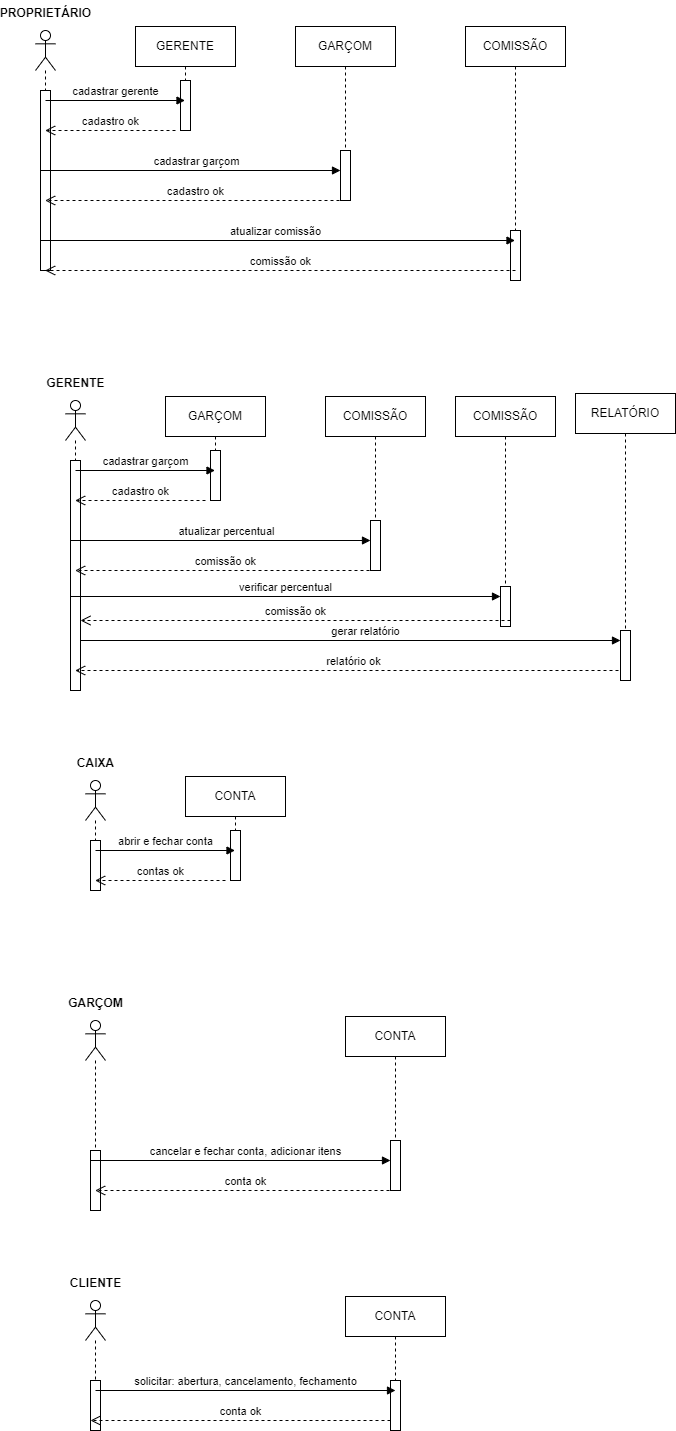

The diagram above was exported from draw.io. Its source (the exported page's mxGraphModel, read from the mxfile embedded in the PNG):
<mxGraphModel dx="1395" dy="650" grid="1" gridSize="10" guides="1" tooltips="1" connect="1" arrows="1" fold="1" page="1" pageScale="1" pageWidth="827" pageHeight="1169" math="0" shadow="0">
  <root>
    <mxCell id="0" />
    <mxCell id="1" parent="0" />
    <mxCell id="vqp_TNIJC0QnVK1z8XNs-1" value="" style="shape=umlLifeline;perimeter=lifelinePerimeter;whiteSpace=wrap;html=1;container=1;dropTarget=0;collapsible=0;recursiveResize=0;outlineConnect=0;portConstraint=eastwest;newEdgeStyle={&quot;curved&quot;:0,&quot;rounded&quot;:0};participant=umlActor;" parent="1" vertex="1">
      <mxGeometry x="80" y="40" width="20" height="240" as="geometry" />
    </mxCell>
    <mxCell id="vqp_TNIJC0QnVK1z8XNs-18" value="" style="html=1;points=[[0,0,0,0,5],[0,1,0,0,-5],[1,0,0,0,5],[1,1,0,0,-5]];perimeter=orthogonalPerimeter;outlineConnect=0;targetShapes=umlLifeline;portConstraint=eastwest;newEdgeStyle={&quot;curved&quot;:0,&quot;rounded&quot;:0};" parent="vqp_TNIJC0QnVK1z8XNs-1" vertex="1">
      <mxGeometry x="5" y="60" width="10" height="180" as="geometry" />
    </mxCell>
    <mxCell id="vqp_TNIJC0QnVK1z8XNs-2" value="PROPRIETÁRIO" style="text;align=center;fontStyle=1;verticalAlign=middle;spacingLeft=3;spacingRight=3;strokeColor=none;rotatable=0;points=[[0,0.5],[1,0.5]];portConstraint=eastwest;html=1;" parent="1" vertex="1">
      <mxGeometry x="50" y="10" width="80" height="26" as="geometry" />
    </mxCell>
    <mxCell id="vqp_TNIJC0QnVK1z8XNs-3" value="GERENTE" style="shape=umlLifeline;perimeter=lifelinePerimeter;whiteSpace=wrap;html=1;container=1;dropTarget=0;collapsible=0;recursiveResize=0;outlineConnect=0;portConstraint=eastwest;newEdgeStyle={&quot;curved&quot;:0,&quot;rounded&quot;:0};" parent="1" vertex="1">
      <mxGeometry x="180" y="36" width="100" height="84" as="geometry" />
    </mxCell>
    <mxCell id="vqp_TNIJC0QnVK1z8XNs-4" value="GARÇOM" style="shape=umlLifeline;perimeter=lifelinePerimeter;whiteSpace=wrap;html=1;container=1;dropTarget=0;collapsible=0;recursiveResize=0;outlineConnect=0;portConstraint=eastwest;newEdgeStyle={&quot;curved&quot;:0,&quot;rounded&quot;:0};" parent="1" vertex="1">
      <mxGeometry x="340" y="36" width="100" height="174" as="geometry" />
    </mxCell>
    <mxCell id="vqp_TNIJC0QnVK1z8XNs-5" value="COMISSÃO" style="shape=umlLifeline;perimeter=lifelinePerimeter;whiteSpace=wrap;html=1;container=1;dropTarget=0;collapsible=0;recursiveResize=0;outlineConnect=0;portConstraint=eastwest;newEdgeStyle={&quot;curved&quot;:0,&quot;rounded&quot;:0};" parent="1" vertex="1">
      <mxGeometry x="510" y="36" width="100" height="254" as="geometry" />
    </mxCell>
    <mxCell id="vqp_TNIJC0QnVK1z8XNs-19" value="" style="html=1;points=[[0,0,0,0,5],[0,1,0,0,-5],[1,0,0,0,5],[1,1,0,0,-5]];perimeter=orthogonalPerimeter;outlineConnect=0;targetShapes=umlLifeline;portConstraint=eastwest;newEdgeStyle={&quot;curved&quot;:0,&quot;rounded&quot;:0};" parent="vqp_TNIJC0QnVK1z8XNs-5" vertex="1">
      <mxGeometry x="45" y="204" width="10" height="50" as="geometry" />
    </mxCell>
    <mxCell id="vqp_TNIJC0QnVK1z8XNs-6" value="" style="html=1;points=[[0,0,0,0,5],[0,1,0,0,-5],[1,0,0,0,5],[1,1,0,0,-5]];perimeter=orthogonalPerimeter;outlineConnect=0;targetShapes=umlLifeline;portConstraint=eastwest;newEdgeStyle={&quot;curved&quot;:0,&quot;rounded&quot;:0};" parent="1" vertex="1">
      <mxGeometry x="225" y="90" width="10" height="50" as="geometry" />
    </mxCell>
    <mxCell id="vqp_TNIJC0QnVK1z8XNs-7" value="cadastrar gerente" style="html=1;verticalAlign=bottom;endArrow=block;curved=0;rounded=0;" parent="1" target="vqp_TNIJC0QnVK1z8XNs-3" edge="1">
      <mxGeometry width="80" relative="1" as="geometry">
        <mxPoint x="90" y="110" as="sourcePoint" />
        <mxPoint x="160" y="110" as="targetPoint" />
        <mxPoint as="offset" />
      </mxGeometry>
    </mxCell>
    <mxCell id="vqp_TNIJC0QnVK1z8XNs-10" value="cadastro ok" style="html=1;verticalAlign=bottom;endArrow=open;dashed=1;endSize=8;curved=0;rounded=0;" parent="1" target="vqp_TNIJC0QnVK1z8XNs-1" edge="1">
      <mxGeometry relative="1" as="geometry">
        <mxPoint x="220" y="140" as="sourcePoint" />
        <mxPoint x="140" y="140" as="targetPoint" />
      </mxGeometry>
    </mxCell>
    <mxCell id="vqp_TNIJC0QnVK1z8XNs-11" value="cadastrar garçom" style="html=1;verticalAlign=bottom;endArrow=block;curved=0;rounded=0;" parent="1" source="vqp_TNIJC0QnVK1z8XNs-13" target="vqp_TNIJC0QnVK1z8XNs-4" edge="1">
      <mxGeometry y="150" width="80" relative="1" as="geometry">
        <mxPoint x="85" y="180" as="sourcePoint" />
        <mxPoint x="225" y="180" as="targetPoint" />
        <mxPoint x="-149" y="-5" as="offset" />
      </mxGeometry>
    </mxCell>
    <mxCell id="vqp_TNIJC0QnVK1z8XNs-12" value="cadastro ok" style="html=1;verticalAlign=bottom;endArrow=open;dashed=1;endSize=8;curved=0;rounded=0;" parent="1" target="vqp_TNIJC0QnVK1z8XNs-1" edge="1">
      <mxGeometry relative="1" as="geometry">
        <mxPoint x="390" y="210" as="sourcePoint" />
        <mxPoint x="260" y="210" as="targetPoint" />
      </mxGeometry>
    </mxCell>
    <mxCell id="vqp_TNIJC0QnVK1z8XNs-14" value="" style="html=1;verticalAlign=bottom;endArrow=block;curved=0;rounded=0;" parent="1" target="vqp_TNIJC0QnVK1z8XNs-13" edge="1">
      <mxGeometry width="80" relative="1" as="geometry">
        <mxPoint x="85" y="180" as="sourcePoint" />
        <mxPoint x="390" y="180" as="targetPoint" />
        <mxPoint as="offset" />
      </mxGeometry>
    </mxCell>
    <mxCell id="vqp_TNIJC0QnVK1z8XNs-13" value="" style="html=1;points=[[0,0,0,0,5],[0,1,0,0,-5],[1,0,0,0,5],[1,1,0,0,-5]];perimeter=orthogonalPerimeter;outlineConnect=0;targetShapes=umlLifeline;portConstraint=eastwest;newEdgeStyle={&quot;curved&quot;:0,&quot;rounded&quot;:0};" parent="1" vertex="1">
      <mxGeometry x="385" y="160" width="10" height="50" as="geometry" />
    </mxCell>
    <mxCell id="vqp_TNIJC0QnVK1z8XNs-15" value="" style="html=1;verticalAlign=bottom;endArrow=block;curved=0;rounded=0;" parent="1" target="vqp_TNIJC0QnVK1z8XNs-5" edge="1">
      <mxGeometry width="80" relative="1" as="geometry">
        <mxPoint x="85" y="250" as="sourcePoint" />
        <mxPoint x="385" y="250" as="targetPoint" />
        <mxPoint as="offset" />
      </mxGeometry>
    </mxCell>
    <mxCell id="vqp_TNIJC0QnVK1z8XNs-16" value="atualizar comissão" style="html=1;verticalAlign=bottom;endArrow=block;curved=0;rounded=0;" parent="1" edge="1">
      <mxGeometry y="97" width="80" relative="1" as="geometry">
        <mxPoint x="400" y="195" as="sourcePoint" />
        <mxPoint x="400" y="195" as="targetPoint" />
        <mxPoint x="-80" y="55" as="offset" />
      </mxGeometry>
    </mxCell>
    <mxCell id="vqp_TNIJC0QnVK1z8XNs-17" value="comissão ok" style="html=1;verticalAlign=bottom;endArrow=open;dashed=1;endSize=8;curved=0;rounded=0;" parent="1" target="vqp_TNIJC0QnVK1z8XNs-1" edge="1">
      <mxGeometry relative="1" as="geometry">
        <mxPoint x="560" y="280" as="sourcePoint" />
        <mxPoint x="260" y="280" as="targetPoint" />
      </mxGeometry>
    </mxCell>
    <mxCell id="vqp_TNIJC0QnVK1z8XNs-54" value="" style="shape=umlLifeline;perimeter=lifelinePerimeter;whiteSpace=wrap;html=1;container=1;dropTarget=0;collapsible=0;recursiveResize=0;outlineConnect=0;portConstraint=eastwest;newEdgeStyle={&quot;curved&quot;:0,&quot;rounded&quot;:0};participant=umlActor;" parent="1" vertex="1">
      <mxGeometry x="110" y="410" width="20" height="290" as="geometry" />
    </mxCell>
    <mxCell id="vqp_TNIJC0QnVK1z8XNs-55" value="" style="html=1;points=[[0,0,0,0,5],[0,1,0,0,-5],[1,0,0,0,5],[1,1,0,0,-5]];perimeter=orthogonalPerimeter;outlineConnect=0;targetShapes=umlLifeline;portConstraint=eastwest;newEdgeStyle={&quot;curved&quot;:0,&quot;rounded&quot;:0};" parent="vqp_TNIJC0QnVK1z8XNs-54" vertex="1">
      <mxGeometry x="5" y="60" width="10" height="230" as="geometry" />
    </mxCell>
    <mxCell id="vqp_TNIJC0QnVK1z8XNs-56" value="GERENTE" style="text;align=center;fontStyle=1;verticalAlign=middle;spacingLeft=3;spacingRight=3;strokeColor=none;rotatable=0;points=[[0,0.5],[1,0.5]];portConstraint=eastwest;html=1;" parent="1" vertex="1">
      <mxGeometry x="80" y="380" width="80" height="26" as="geometry" />
    </mxCell>
    <mxCell id="vqp_TNIJC0QnVK1z8XNs-57" value="GARÇOM" style="shape=umlLifeline;perimeter=lifelinePerimeter;whiteSpace=wrap;html=1;container=1;dropTarget=0;collapsible=0;recursiveResize=0;outlineConnect=0;portConstraint=eastwest;newEdgeStyle={&quot;curved&quot;:0,&quot;rounded&quot;:0};" parent="1" vertex="1">
      <mxGeometry x="210" y="406" width="100" height="84" as="geometry" />
    </mxCell>
    <mxCell id="vqp_TNIJC0QnVK1z8XNs-58" value="COMISSÃO" style="shape=umlLifeline;perimeter=lifelinePerimeter;whiteSpace=wrap;html=1;container=1;dropTarget=0;collapsible=0;recursiveResize=0;outlineConnect=0;portConstraint=eastwest;newEdgeStyle={&quot;curved&quot;:0,&quot;rounded&quot;:0};" parent="1" vertex="1">
      <mxGeometry x="370" y="406" width="100" height="174" as="geometry" />
    </mxCell>
    <mxCell id="vqp_TNIJC0QnVK1z8XNs-59" value="RELATÓRIO" style="shape=umlLifeline;perimeter=lifelinePerimeter;whiteSpace=wrap;html=1;container=1;dropTarget=0;collapsible=0;recursiveResize=0;outlineConnect=0;portConstraint=eastwest;newEdgeStyle={&quot;curved&quot;:0,&quot;rounded&quot;:0};" parent="1" vertex="1">
      <mxGeometry x="620" y="403" width="100" height="254" as="geometry" />
    </mxCell>
    <mxCell id="vqp_TNIJC0QnVK1z8XNs-61" value="" style="html=1;points=[[0,0,0,0,5],[0,1,0,0,-5],[1,0,0,0,5],[1,1,0,0,-5]];perimeter=orthogonalPerimeter;outlineConnect=0;targetShapes=umlLifeline;portConstraint=eastwest;newEdgeStyle={&quot;curved&quot;:0,&quot;rounded&quot;:0};" parent="1" vertex="1">
      <mxGeometry x="255" y="460" width="10" height="50" as="geometry" />
    </mxCell>
    <mxCell id="vqp_TNIJC0QnVK1z8XNs-62" value="cadastrar garçom" style="html=1;verticalAlign=bottom;endArrow=block;curved=0;rounded=0;" parent="1" target="vqp_TNIJC0QnVK1z8XNs-57" edge="1">
      <mxGeometry width="80" relative="1" as="geometry">
        <mxPoint x="120" y="480" as="sourcePoint" />
        <mxPoint x="190" y="480" as="targetPoint" />
        <mxPoint as="offset" />
      </mxGeometry>
    </mxCell>
    <mxCell id="vqp_TNIJC0QnVK1z8XNs-63" value="cadastro ok" style="html=1;verticalAlign=bottom;endArrow=open;dashed=1;endSize=8;curved=0;rounded=0;" parent="1" target="vqp_TNIJC0QnVK1z8XNs-54" edge="1">
      <mxGeometry relative="1" as="geometry">
        <mxPoint x="250" y="510" as="sourcePoint" />
        <mxPoint x="170" y="510" as="targetPoint" />
      </mxGeometry>
    </mxCell>
    <mxCell id="vqp_TNIJC0QnVK1z8XNs-64" value="atualizar percentual" style="html=1;verticalAlign=bottom;endArrow=block;curved=0;rounded=0;" parent="1" source="vqp_TNIJC0QnVK1z8XNs-67" target="vqp_TNIJC0QnVK1z8XNs-58" edge="1">
      <mxGeometry y="150" width="80" relative="1" as="geometry">
        <mxPoint x="115" y="550" as="sourcePoint" />
        <mxPoint x="255" y="550" as="targetPoint" />
        <mxPoint x="-149" y="-5" as="offset" />
      </mxGeometry>
    </mxCell>
    <mxCell id="vqp_TNIJC0QnVK1z8XNs-65" value="comissão ok" style="html=1;verticalAlign=bottom;endArrow=open;dashed=1;endSize=8;curved=0;rounded=0;" parent="1" target="vqp_TNIJC0QnVK1z8XNs-54" edge="1">
      <mxGeometry relative="1" as="geometry">
        <mxPoint x="420" y="580" as="sourcePoint" />
        <mxPoint x="290" y="580" as="targetPoint" />
      </mxGeometry>
    </mxCell>
    <mxCell id="vqp_TNIJC0QnVK1z8XNs-66" value="" style="html=1;verticalAlign=bottom;endArrow=block;curved=0;rounded=0;" parent="1" target="vqp_TNIJC0QnVK1z8XNs-67" edge="1">
      <mxGeometry width="80" relative="1" as="geometry">
        <mxPoint x="115" y="550" as="sourcePoint" />
        <mxPoint x="420" y="550" as="targetPoint" />
        <mxPoint as="offset" />
      </mxGeometry>
    </mxCell>
    <mxCell id="vqp_TNIJC0QnVK1z8XNs-67" value="" style="html=1;points=[[0,0,0,0,5],[0,1,0,0,-5],[1,0,0,0,5],[1,1,0,0,-5]];perimeter=orthogonalPerimeter;outlineConnect=0;targetShapes=umlLifeline;portConstraint=eastwest;newEdgeStyle={&quot;curved&quot;:0,&quot;rounded&quot;:0};" parent="1" vertex="1">
      <mxGeometry x="415" y="530" width="10" height="50" as="geometry" />
    </mxCell>
    <mxCell id="vqp_TNIJC0QnVK1z8XNs-70" value="relatório ok" style="html=1;verticalAlign=bottom;endArrow=open;dashed=1;endSize=8;curved=0;rounded=0;" parent="1" target="vqp_TNIJC0QnVK1z8XNs-54" edge="1">
      <mxGeometry x="-0.0011" relative="1" as="geometry">
        <mxPoint x="675" y="680" as="sourcePoint" />
        <mxPoint x="204.5" y="680" as="targetPoint" />
        <mxPoint as="offset" />
      </mxGeometry>
    </mxCell>
    <mxCell id="vqp_TNIJC0QnVK1z8XNs-74" value="" style="shape=umlLifeline;perimeter=lifelinePerimeter;whiteSpace=wrap;html=1;container=1;dropTarget=0;collapsible=0;recursiveResize=0;outlineConnect=0;portConstraint=eastwest;newEdgeStyle={&quot;curved&quot;:0,&quot;rounded&quot;:0};participant=umlActor;" parent="1" vertex="1">
      <mxGeometry x="130" y="790" width="20" height="100" as="geometry" />
    </mxCell>
    <mxCell id="vqp_TNIJC0QnVK1z8XNs-75" value="" style="html=1;points=[[0,0,0,0,5],[0,1,0,0,-5],[1,0,0,0,5],[1,1,0,0,-5]];perimeter=orthogonalPerimeter;outlineConnect=0;targetShapes=umlLifeline;portConstraint=eastwest;newEdgeStyle={&quot;curved&quot;:0,&quot;rounded&quot;:0};" parent="vqp_TNIJC0QnVK1z8XNs-74" vertex="1">
      <mxGeometry x="5" y="60" width="10" height="50" as="geometry" />
    </mxCell>
    <mxCell id="vqp_TNIJC0QnVK1z8XNs-76" value="CAIXA" style="text;align=center;fontStyle=1;verticalAlign=middle;spacingLeft=3;spacingRight=3;strokeColor=none;rotatable=0;points=[[0,0.5],[1,0.5]];portConstraint=eastwest;html=1;" parent="1" vertex="1">
      <mxGeometry x="100" y="760" width="80" height="26" as="geometry" />
    </mxCell>
    <mxCell id="vqp_TNIJC0QnVK1z8XNs-77" value="CONTA" style="shape=umlLifeline;perimeter=lifelinePerimeter;whiteSpace=wrap;html=1;container=1;dropTarget=0;collapsible=0;recursiveResize=0;outlineConnect=0;portConstraint=eastwest;newEdgeStyle={&quot;curved&quot;:0,&quot;rounded&quot;:0};" parent="1" vertex="1">
      <mxGeometry x="230" y="786" width="100" height="84" as="geometry" />
    </mxCell>
    <mxCell id="vqp_TNIJC0QnVK1z8XNs-79" value="" style="html=1;points=[[0,0,0,0,5],[0,1,0,0,-5],[1,0,0,0,5],[1,1,0,0,-5]];perimeter=orthogonalPerimeter;outlineConnect=0;targetShapes=umlLifeline;portConstraint=eastwest;newEdgeStyle={&quot;curved&quot;:0,&quot;rounded&quot;:0};" parent="1" vertex="1">
      <mxGeometry x="275" y="840" width="10" height="50" as="geometry" />
    </mxCell>
    <mxCell id="vqp_TNIJC0QnVK1z8XNs-80" value="abrir e fechar conta" style="html=1;verticalAlign=bottom;endArrow=block;curved=0;rounded=0;" parent="1" target="vqp_TNIJC0QnVK1z8XNs-77" edge="1">
      <mxGeometry width="80" relative="1" as="geometry">
        <mxPoint x="140" y="860" as="sourcePoint" />
        <mxPoint x="210" y="860" as="targetPoint" />
        <mxPoint as="offset" />
      </mxGeometry>
    </mxCell>
    <mxCell id="vqp_TNIJC0QnVK1z8XNs-81" value="contas ok" style="html=1;verticalAlign=bottom;endArrow=open;dashed=1;endSize=8;curved=0;rounded=0;" parent="1" target="vqp_TNIJC0QnVK1z8XNs-74" edge="1">
      <mxGeometry relative="1" as="geometry">
        <mxPoint x="270" y="890" as="sourcePoint" />
        <mxPoint x="190" y="890" as="targetPoint" />
      </mxGeometry>
    </mxCell>
    <mxCell id="vqp_TNIJC0QnVK1z8XNs-88" value="COMISSÃO" style="shape=umlLifeline;perimeter=lifelinePerimeter;whiteSpace=wrap;html=1;container=1;dropTarget=0;collapsible=0;recursiveResize=0;outlineConnect=0;portConstraint=eastwest;newEdgeStyle={&quot;curved&quot;:0,&quot;rounded&quot;:0};" parent="1" vertex="1">
      <mxGeometry x="500" y="406" width="100" height="230" as="geometry" />
    </mxCell>
    <mxCell id="vqp_TNIJC0QnVK1z8XNs-90" value="" style="html=1;points=[[0,0,0,0,5],[0,1,0,0,-5],[1,0,0,0,5],[1,1,0,0,-5]];perimeter=orthogonalPerimeter;outlineConnect=0;targetShapes=umlLifeline;portConstraint=eastwest;newEdgeStyle={&quot;curved&quot;:0,&quot;rounded&quot;:0};" parent="vqp_TNIJC0QnVK1z8XNs-88" vertex="1">
      <mxGeometry x="45" y="190" width="10" height="40" as="geometry" />
    </mxCell>
    <mxCell id="vqp_TNIJC0QnVK1z8XNs-60" value="" style="html=1;points=[[0,0,0,0,5],[0,1,0,0,-5],[1,0,0,0,5],[1,1,0,0,-5]];perimeter=orthogonalPerimeter;outlineConnect=0;targetShapes=umlLifeline;portConstraint=eastwest;newEdgeStyle={&quot;curved&quot;:0,&quot;rounded&quot;:0};" parent="1" vertex="1">
      <mxGeometry x="665" y="640" width="10" height="50" as="geometry" />
    </mxCell>
    <mxCell id="vqp_TNIJC0QnVK1z8XNs-92" value="" style="html=1;verticalAlign=bottom;endArrow=block;curved=0;rounded=0;" parent="1" target="vqp_TNIJC0QnVK1z8XNs-60" edge="1">
      <mxGeometry width="80" relative="1" as="geometry">
        <mxPoint x="125" y="650" as="sourcePoint" />
        <mxPoint x="425" y="650" as="targetPoint" />
        <mxPoint as="offset" />
      </mxGeometry>
    </mxCell>
    <mxCell id="vqp_TNIJC0QnVK1z8XNs-93" value="gerar relatório" style="html=1;verticalAlign=bottom;endArrow=block;curved=0;rounded=0;" parent="1" edge="1">
      <mxGeometry y="87" width="80" relative="1" as="geometry">
        <mxPoint x="430" y="565" as="sourcePoint" />
        <mxPoint x="430" y="565" as="targetPoint" />
        <mxPoint x="-20" y="85" as="offset" />
      </mxGeometry>
    </mxCell>
    <mxCell id="vqp_TNIJC0QnVK1z8XNs-95" value="verificar percentual" style="html=1;verticalAlign=bottom;endArrow=block;curved=0;rounded=0;" parent="1" target="vqp_TNIJC0QnVK1z8XNs-90" edge="1">
      <mxGeometry width="80" relative="1" as="geometry">
        <mxPoint x="115" y="606" as="sourcePoint" />
        <mxPoint x="415" y="606" as="targetPoint" />
        <mxPoint as="offset" />
      </mxGeometry>
    </mxCell>
    <mxCell id="vqp_TNIJC0QnVK1z8XNs-96" value="comissão ok" style="html=1;verticalAlign=bottom;endArrow=open;dashed=1;endSize=8;curved=0;rounded=0;" parent="1" edge="1">
      <mxGeometry relative="1" as="geometry">
        <mxPoint x="555" y="630" as="sourcePoint" />
        <mxPoint x="125" y="630" as="targetPoint" />
      </mxGeometry>
    </mxCell>
    <mxCell id="cFDb1L8OP0spPLobvxba-31" value="" style="shape=umlLifeline;perimeter=lifelinePerimeter;whiteSpace=wrap;html=1;container=1;dropTarget=0;collapsible=0;recursiveResize=0;outlineConnect=0;portConstraint=eastwest;newEdgeStyle={&quot;curved&quot;:0,&quot;rounded&quot;:0};participant=umlActor;" vertex="1" parent="1">
      <mxGeometry x="130" y="1030" width="20" height="190" as="geometry" />
    </mxCell>
    <mxCell id="cFDb1L8OP0spPLobvxba-32" value="" style="html=1;points=[[0,0,0,0,5],[0,1,0,0,-5],[1,0,0,0,5],[1,1,0,0,-5]];perimeter=orthogonalPerimeter;outlineConnect=0;targetShapes=umlLifeline;portConstraint=eastwest;newEdgeStyle={&quot;curved&quot;:0,&quot;rounded&quot;:0};" vertex="1" parent="cFDb1L8OP0spPLobvxba-31">
      <mxGeometry x="5" y="130" width="10" height="60" as="geometry" />
    </mxCell>
    <mxCell id="cFDb1L8OP0spPLobvxba-33" value="GARÇOM" style="text;align=center;fontStyle=1;verticalAlign=middle;spacingLeft=3;spacingRight=3;strokeColor=none;rotatable=0;points=[[0,0.5],[1,0.5]];portConstraint=eastwest;html=1;" vertex="1" parent="1">
      <mxGeometry x="100" y="1000" width="80" height="26" as="geometry" />
    </mxCell>
    <mxCell id="cFDb1L8OP0spPLobvxba-35" value="CONTA" style="shape=umlLifeline;perimeter=lifelinePerimeter;whiteSpace=wrap;html=1;container=1;dropTarget=0;collapsible=0;recursiveResize=0;outlineConnect=0;portConstraint=eastwest;newEdgeStyle={&quot;curved&quot;:0,&quot;rounded&quot;:0};" vertex="1" parent="1">
      <mxGeometry x="390" y="1026" width="100" height="174" as="geometry" />
    </mxCell>
    <mxCell id="cFDb1L8OP0spPLobvxba-39" value="cancelar e fechar conta, adicionar itens" style="html=1;verticalAlign=bottom;endArrow=block;curved=0;rounded=0;" edge="1" parent="1" source="cFDb1L8OP0spPLobvxba-42" target="cFDb1L8OP0spPLobvxba-35">
      <mxGeometry x="NaN" y="150" width="80" relative="1" as="geometry">
        <mxPoint x="135" y="1170" as="sourcePoint" />
        <mxPoint x="275" y="1170" as="targetPoint" />
        <mxPoint x="-150" y="-5" as="offset" />
      </mxGeometry>
    </mxCell>
    <mxCell id="cFDb1L8OP0spPLobvxba-40" value="conta ok" style="html=1;verticalAlign=bottom;endArrow=open;dashed=1;endSize=8;curved=0;rounded=0;" edge="1" parent="1" target="cFDb1L8OP0spPLobvxba-31">
      <mxGeometry relative="1" as="geometry">
        <mxPoint x="440" y="1200" as="sourcePoint" />
        <mxPoint x="310" y="1200" as="targetPoint" />
      </mxGeometry>
    </mxCell>
    <mxCell id="cFDb1L8OP0spPLobvxba-41" value="" style="html=1;verticalAlign=bottom;endArrow=block;curved=0;rounded=0;" edge="1" parent="1" target="cFDb1L8OP0spPLobvxba-42">
      <mxGeometry width="80" relative="1" as="geometry">
        <mxPoint x="135" y="1170" as="sourcePoint" />
        <mxPoint x="440" y="1170" as="targetPoint" />
        <mxPoint as="offset" />
      </mxGeometry>
    </mxCell>
    <mxCell id="cFDb1L8OP0spPLobvxba-42" value="" style="html=1;points=[[0,0,0,0,5],[0,1,0,0,-5],[1,0,0,0,5],[1,1,0,0,-5]];perimeter=orthogonalPerimeter;outlineConnect=0;targetShapes=umlLifeline;portConstraint=eastwest;newEdgeStyle={&quot;curved&quot;:0,&quot;rounded&quot;:0};" vertex="1" parent="1">
      <mxGeometry x="435" y="1150" width="10" height="50" as="geometry" />
    </mxCell>
    <mxCell id="cFDb1L8OP0spPLobvxba-81" value="" style="shape=umlLifeline;perimeter=lifelinePerimeter;whiteSpace=wrap;html=1;container=1;dropTarget=0;collapsible=0;recursiveResize=0;outlineConnect=0;portConstraint=eastwest;newEdgeStyle={&quot;curved&quot;:0,&quot;rounded&quot;:0};participant=umlActor;" vertex="1" parent="1">
      <mxGeometry x="130" y="1310" width="20" height="130" as="geometry" />
    </mxCell>
    <mxCell id="cFDb1L8OP0spPLobvxba-82" value="" style="html=1;points=[[0,0,0,0,5],[0,1,0,0,-5],[1,0,0,0,5],[1,1,0,0,-5]];perimeter=orthogonalPerimeter;outlineConnect=0;targetShapes=umlLifeline;portConstraint=eastwest;newEdgeStyle={&quot;curved&quot;:0,&quot;rounded&quot;:0};" vertex="1" parent="cFDb1L8OP0spPLobvxba-81">
      <mxGeometry x="5" y="80" width="10" height="50" as="geometry" />
    </mxCell>
    <mxCell id="cFDb1L8OP0spPLobvxba-83" value="CLIENTE" style="text;align=center;fontStyle=1;verticalAlign=middle;spacingLeft=3;spacingRight=3;strokeColor=none;rotatable=0;points=[[0,0.5],[1,0.5]];portConstraint=eastwest;html=1;" vertex="1" parent="1">
      <mxGeometry x="100" y="1280" width="80" height="26" as="geometry" />
    </mxCell>
    <mxCell id="cFDb1L8OP0spPLobvxba-84" value="CONTA" style="shape=umlLifeline;perimeter=lifelinePerimeter;whiteSpace=wrap;html=1;container=1;dropTarget=0;collapsible=0;recursiveResize=0;outlineConnect=0;portConstraint=eastwest;newEdgeStyle={&quot;curved&quot;:0,&quot;rounded&quot;:0};" vertex="1" parent="1">
      <mxGeometry x="390" y="1306" width="100" height="134" as="geometry" />
    </mxCell>
    <mxCell id="cFDb1L8OP0spPLobvxba-88" value="" style="html=1;points=[[0,0,0,0,5],[0,1,0,0,-5],[1,0,0,0,5],[1,1,0,0,-5]];perimeter=orthogonalPerimeter;outlineConnect=0;targetShapes=umlLifeline;portConstraint=eastwest;newEdgeStyle={&quot;curved&quot;:0,&quot;rounded&quot;:0};" vertex="1" parent="1">
      <mxGeometry x="435" y="1390" width="10" height="50" as="geometry" />
    </mxCell>
    <mxCell id="cFDb1L8OP0spPLobvxba-89" value="" style="html=1;verticalAlign=bottom;endArrow=block;curved=0;rounded=0;" edge="1" parent="1">
      <mxGeometry width="80" relative="1" as="geometry">
        <mxPoint x="140" y="1400" as="sourcePoint" />
        <mxPoint x="440" y="1400" as="targetPoint" />
        <mxPoint as="offset" />
      </mxGeometry>
    </mxCell>
    <mxCell id="cFDb1L8OP0spPLobvxba-90" value="solicitar: abertura, cancelamento, fechamento" style="html=1;verticalAlign=bottom;endArrow=block;curved=0;rounded=0;" edge="1" parent="1">
      <mxGeometry y="162" width="80" relative="1" as="geometry">
        <mxPoint x="450" y="1425" as="sourcePoint" />
        <mxPoint x="450" y="1425" as="targetPoint" />
        <mxPoint x="-160" y="-25" as="offset" />
      </mxGeometry>
    </mxCell>
    <mxCell id="cFDb1L8OP0spPLobvxba-92" value="conta ok" style="html=1;verticalAlign=bottom;endArrow=open;dashed=1;endSize=8;curved=0;rounded=0;" edge="1" parent="1">
      <mxGeometry relative="1" as="geometry">
        <mxPoint x="435" y="1430" as="sourcePoint" />
        <mxPoint x="135" y="1430" as="targetPoint" />
      </mxGeometry>
    </mxCell>
  </root>
</mxGraphModel>